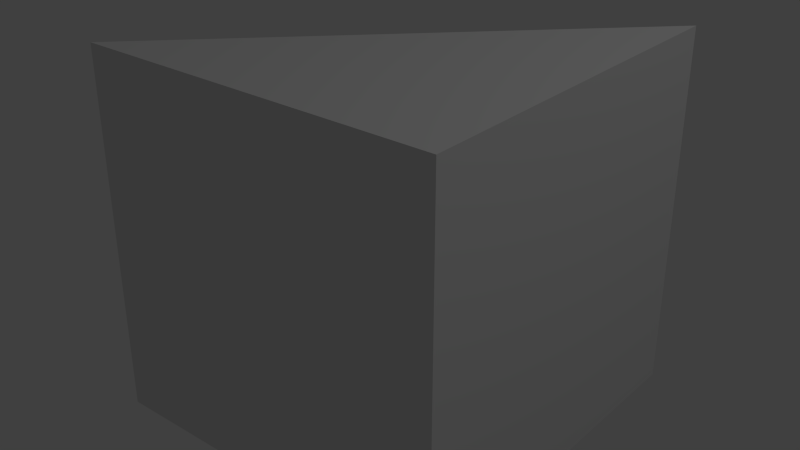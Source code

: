 # Source: loadMe.blend  (saved by Blender 2.70.0; exported with 4.5.12 LTS)
import bpy
from mathutils import Matrix  # noqa: F401  (used for matrix-valued properties, if any)

bpy.ops.wm.read_factory_settings(use_empty=True)
scene = bpy.context.scene
scene.name = 'Scene'

# ---- collections
col_collection_1 = bpy.data.collections.new('Collection 1'); scene.collection.children.link(col_collection_1)

# ---- materials (node trees are filled in below, after node groups)
mat_material = bpy.data.materials.new('Material')
mat_material.alpha_threshold = 0.0
mat_material.use_transparent_shadow = False
mat_material.roughness = 0.5
mat_material.line_color = (0.0, 0.0, 0.0, 1.0)

# ---- material node trees

# ---- world
world_world = bpy.data.worlds.new('World'); scene.world = world_world
world_world.color = (0.05088, 0.05088, 0.05088)
world_world.use_sun_shadow = False
world_world.sun_shadow_jitter_overblur = 0.0
world_world.cycles.sampling_method = 'MANUAL'
world_world.cycles.sample_map_resolution = 256

# ---- lights
light_lamp = bpy.data.lights.new('Lamp', 'POINT')
light_lamp.transmission_factor = 0.0
light_lamp.cutoff_distance = 30.0
light_lamp.energy = 100.0
light_lamp.shadow_buffer_clip_start = 1.001
light_lamp.shadow_soft_size = 0.1
light_lamp.shadow_maximum_resolution = 0.006
light_lamp.use_absolute_resolution = True
light_lamp.cycles.use_multiple_importance_sampling = False

# ---- meshes
me_libcube = bpy.data.meshes.new('libCube')
me_libcube.from_pydata([(1.0, 1.0, -1.0), (1.0, -1.0, -1.0), (-1.0, -1.0, -1.0), (-1.0, 1.0, -1.0), (1.0, 1.0, 1.0), (1.0, -1.0, 1.0), (-1.0, -1.0, 1.0)], [], [(0, 1, 2, 3), (0, 4, 5, 1), (1, 5, 6, 2), (4, 6, 5), (2, 6, 4, 3), (4, 0, 3)])
me_libcube.materials.append(mat_material)
me_libcube.use_remesh_preserve_volume = False
me_libcube.use_remesh_preserve_attributes = False
me_libcube.use_mirror_vertex_groups = False
me_libcube.update()

# ---- objects
ob_libcube = bpy.data.objects.new('libCube', me_libcube)
ob_lamp = bpy.data.objects.new('Lamp', light_lamp)

# ---- transforms, parenting, visibility, modifiers, constraints
ob_libcube.location = (0.0, 0.0, 0.0)
ob_libcube.lock_rotations_4d = False
ob_libcube.empty_display_type = 'ARROWS'
ob_libcube.lineart.crease_threshold = 0.0
ob_lamp.location = (4.076, 1.005, 5.904)
ob_lamp.rotation_euler = (0.6503, 0.05522, 1.866)
ob_lamp.lock_rotations_4d = False
ob_lamp.empty_display_type = 'ARROWS'
ob_lamp.color = (0.0, 0.0, 0.0, 0.0)
ob_lamp.lineart.crease_threshold = 0.0

# ---- collection membership
col_collection_1.objects.link(ob_libcube)
col_collection_1.objects.link(ob_lamp)

# ---- scene / render settings (as saved in the file)
scene.frame_start = 1; scene.frame_end = 250; scene.frame_set(1)
scene.render.engine = 'BLENDER_EEVEE_NEXT'
scene.render.resolution_percentage = 50
scene.render.dither_intensity = 0.0
scene.cycles.use_denoising = False
scene.cycles.samples = 10
scene.cycles.sampling_pattern = 'TABULATED_SOBOL'
scene.cycles.light_sampling_threshold = 0.0
scene.cycles.use_adaptive_sampling = False
scene.cycles.use_light_tree = False
scene.cycles.blur_glossy = 0.0
scene.cycles.volume_bounces = 1
scene.cycles.pixel_filter_type = 'GAUSSIAN'
scene.cycles.sample_clamp_indirect = 0.0
scene.view_settings.view_transform = 'Standard'
bpy.context.view_layer.update()

# ---- added for rendering (the .blend has no active camera): camera
cam_auto = bpy.data.cameras.new('AutoCamera')
cam_auto.lens = 50.0
cam_auto.sensor_width = 36.0
cam_auto.clip_end = 1000.0
ob_auto_camera = bpy.data.objects.new('AutoCamera', cam_auto)
scene.collection.objects.link(ob_auto_camera)
ob_auto_camera.location = (3.20507, -3.84609, 2.56406)
ob_auto_camera.rotation_euler = (1.09748, -7.21219e-08, 0.694738)
scene.camera = ob_auto_camera
bpy.context.view_layer.update()
